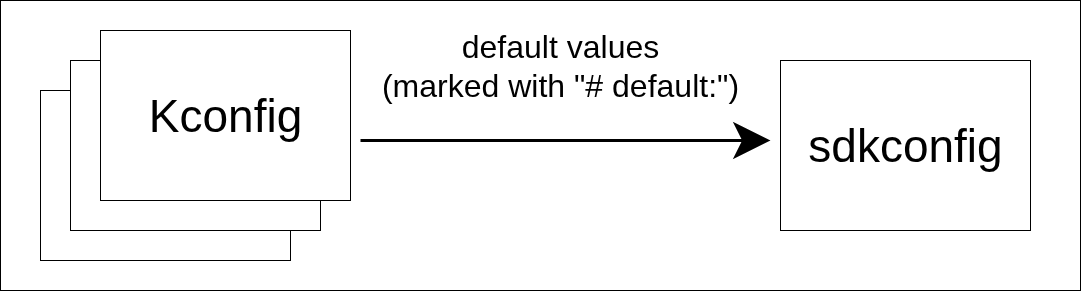

The diagram above was exported from draw.io. Its source (the exported page's mxGraphModel, read from the mxfile embedded in the PNG):
<mxGraphModel dx="2916" dy="1151" grid="1" gridSize="10" guides="1" tooltips="1" connect="1" arrows="1" fold="1" page="1" pageScale="1" pageWidth="850" pageHeight="1100" math="0" shadow="0">
  <root>
    <mxCell id="0" />
    <mxCell id="1" parent="0" />
    <mxCell id="DN3KZH5aaqEZjhZFksvS-1" value="" style="rounded=0;whiteSpace=wrap;html=1;" vertex="1" parent="1">
      <mxGeometry x="-300" y="100" width="1080" height="290" as="geometry" />
    </mxCell>
    <mxCell id="DN3KZH5aaqEZjhZFksvS-2" value="" style="rounded=0;whiteSpace=wrap;html=1;" vertex="1" parent="1">
      <mxGeometry x="-260" y="190" width="250" height="170" as="geometry" />
    </mxCell>
    <mxCell id="DN3KZH5aaqEZjhZFksvS-3" value="" style="rounded=0;whiteSpace=wrap;html=1;" vertex="1" parent="1">
      <mxGeometry x="-230" y="160" width="250" height="170" as="geometry" />
    </mxCell>
    <mxCell id="DN3KZH5aaqEZjhZFksvS-4" value="" style="rounded=0;whiteSpace=wrap;html=1;" vertex="1" parent="1">
      <mxGeometry x="-200" y="130" width="250" height="170" as="geometry" />
    </mxCell>
    <mxCell id="DN3KZH5aaqEZjhZFksvS-5" value="&lt;font style=&quot;font-size: 46px;&quot;&gt;Kconfig&lt;/font&gt;" style="text;html=1;align=center;verticalAlign=middle;whiteSpace=wrap;rounded=0;" vertex="1" parent="1">
      <mxGeometry x="-180" y="160" width="210" height="110" as="geometry" />
    </mxCell>
    <mxCell id="DN3KZH5aaqEZjhZFksvS-6" value="" style="endArrow=classic;html=1;rounded=0;strokeWidth=3;endSize=28;" edge="1" parent="1">
      <mxGeometry width="50" height="50" relative="1" as="geometry">
        <mxPoint x="60" y="240" as="sourcePoint" />
        <mxPoint x="470" y="240" as="targetPoint" />
      </mxGeometry>
    </mxCell>
    <mxCell id="DN3KZH5aaqEZjhZFksvS-7" value="" style="rounded=0;whiteSpace=wrap;html=1;" vertex="1" parent="1">
      <mxGeometry x="480" y="160" width="250" height="170" as="geometry" />
    </mxCell>
    <mxCell id="DN3KZH5aaqEZjhZFksvS-8" value="&lt;font style=&quot;font-size: 46px;&quot;&gt;sdkconfig&lt;/font&gt;" style="text;html=1;align=center;verticalAlign=middle;whiteSpace=wrap;rounded=0;" vertex="1" parent="1">
      <mxGeometry x="500" y="190" width="210" height="110" as="geometry" />
    </mxCell>
    <mxCell id="DN3KZH5aaqEZjhZFksvS-9" value="&lt;font style=&quot;font-size: 32px;&quot;&gt;default values&lt;/font&gt;&lt;div&gt;&lt;font style=&quot;font-size: 32px;&quot;&gt;(marked with &quot;# default:&quot;)&lt;/font&gt;&lt;/div&gt;" style="text;html=1;align=center;verticalAlign=middle;whiteSpace=wrap;rounded=0;" vertex="1" parent="1">
      <mxGeometry x="70" y="110" width="380" height="110" as="geometry" />
    </mxCell>
  </root>
</mxGraphModel>